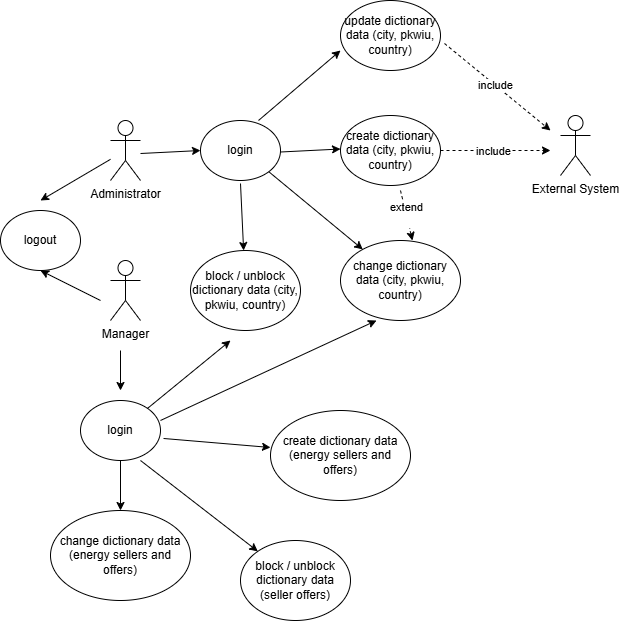

The diagram above was exported from draw.io. Its source (the exported page's mxGraphModel, read from the mxfile embedded in the PNG):
<mxGraphModel dx="870" dy="440" grid="1" gridSize="10" guides="1" tooltips="1" connect="1" arrows="1" fold="1" page="1" pageScale="1" pageWidth="827" pageHeight="1169" math="0" shadow="0">
  <root>
    <mxCell id="0" />
    <mxCell id="1" parent="0" />
    <mxCell id="E1LMBDfGIgUeOTm2rUpK-1" parent="1" style="shape=umlActor;verticalLabelPosition=bottom;verticalAlign=top;html=1;outlineConnect=0;" value="Administrator" vertex="1">
      <mxGeometry height="60" width="30" x="120" y="150" as="geometry" />
    </mxCell>
    <mxCell id="E1LMBDfGIgUeOTm2rUpK-3" parent="1" style="shape=umlActor;verticalLabelPosition=bottom;verticalAlign=top;html=1;outlineConnect=0;" value="Manager" vertex="1">
      <mxGeometry height="60" width="30" x="120" y="290" as="geometry" />
    </mxCell>
    <mxCell id="E1LMBDfGIgUeOTm2rUpK-4" parent="1" style="shape=umlActor;verticalLabelPosition=bottom;verticalAlign=top;html=1;outlineConnect=0;" value="External System" vertex="1">
      <mxGeometry height="60" width="30" x="570" y="145" as="geometry" />
    </mxCell>
    <mxCell id="E1LMBDfGIgUeOTm2rUpK-5" parent="1" style="ellipse;whiteSpace=wrap;html=1;" value="login" vertex="1">
      <mxGeometry height="60" width="80" x="210" y="150" as="geometry" />
    </mxCell>
    <mxCell id="E1LMBDfGIgUeOTm2rUpK-6" edge="1" parent="1" style="endArrow=classic;html=1;rounded=0;" value="">
      <mxGeometry height="50" relative="1" width="50" as="geometry">
        <mxPoint x="130" y="380" as="sourcePoint" />
        <mxPoint x="130" y="420" as="targetPoint" />
      </mxGeometry>
    </mxCell>
    <mxCell id="E1LMBDfGIgUeOTm2rUpK-7" edge="1" parent="1" style="endArrow=classic;html=1;rounded=0;entryX=0;entryY=0.5;entryDx=0;entryDy=0;" target="E1LMBDfGIgUeOTm2rUpK-5" value="">
      <mxGeometry height="50" relative="1" width="50" as="geometry">
        <mxPoint x="150" y="183" as="sourcePoint" />
        <mxPoint x="248" y="130" as="targetPoint" />
      </mxGeometry>
    </mxCell>
    <mxCell id="E1LMBDfGIgUeOTm2rUpK-8" parent="1" style="ellipse;whiteSpace=wrap;html=1;" value="logout" vertex="1">
      <mxGeometry height="60" width="80" x="10" y="240" as="geometry" />
    </mxCell>
    <mxCell id="E1LMBDfGIgUeOTm2rUpK-9" edge="1" parent="1" style="endArrow=classic;html=1;rounded=0;entryX=0.5;entryY=1;entryDx=0;entryDy=0;" target="E1LMBDfGIgUeOTm2rUpK-8" value="">
      <mxGeometry height="50" relative="1" width="50" as="geometry">
        <mxPoint x="110" y="330" as="sourcePoint" />
        <mxPoint x="90" y="320" as="targetPoint" />
      </mxGeometry>
    </mxCell>
    <mxCell id="E1LMBDfGIgUeOTm2rUpK-10" edge="1" parent="1" source="E1LMBDfGIgUeOTm2rUpK-1" style="endArrow=classic;html=1;rounded=0;" value="">
      <mxGeometry height="50" relative="1" width="50" as="geometry">
        <mxPoint x="80" y="150" as="sourcePoint" />
        <mxPoint x="50" y="230" as="targetPoint" />
      </mxGeometry>
    </mxCell>
    <mxCell id="E1LMBDfGIgUeOTm2rUpK-11" parent="1" style="ellipse;whiteSpace=wrap;html=1;" value="create dictionary data (city, pkwiu, country)" vertex="1">
      <mxGeometry height="70" width="100" x="350" y="145" as="geometry" />
    </mxCell>
    <mxCell id="E1LMBDfGIgUeOTm2rUpK-12" edge="1" parent="1" style="endArrow=classic;html=1;rounded=0;entryX=0;entryY=0.5;entryDx=0;entryDy=0;" value="">
      <mxGeometry height="50" relative="1" width="50" as="geometry">
        <mxPoint x="290" y="181.5" as="sourcePoint" />
        <mxPoint x="350" y="178.5" as="targetPoint" />
      </mxGeometry>
    </mxCell>
    <mxCell id="E1LMBDfGIgUeOTm2rUpK-13" edge="1" parent="1" style="endArrow=classic;html=1;rounded=0;dashed=1;" value="">
      <mxGeometry height="50" relative="1" width="50" as="geometry">
        <mxPoint x="450" y="180" as="sourcePoint" />
        <mxPoint x="560" y="180" as="targetPoint" />
      </mxGeometry>
    </mxCell>
    <mxCell id="E1LMBDfGIgUeOTm2rUpK-14" connectable="0" parent="E1LMBDfGIgUeOTm2rUpK-13" style="edgeLabel;html=1;align=center;verticalAlign=middle;resizable=0;points=[];" value="include" vertex="1">
      <mxGeometry relative="1" x="-0.0545" as="geometry">
        <mxPoint as="offset" />
      </mxGeometry>
    </mxCell>
    <mxCell id="E1LMBDfGIgUeOTm2rUpK-15" parent="1" style="ellipse;whiteSpace=wrap;html=1;" value="update dictionary data (city, pkwiu, country)" vertex="1">
      <mxGeometry height="70" width="100" x="350" y="30" as="geometry" />
    </mxCell>
    <mxCell id="E1LMBDfGIgUeOTm2rUpK-16" edge="1" parent="1" source="E1LMBDfGIgUeOTm2rUpK-5" style="endArrow=classic;html=1;rounded=0;entryX=0;entryY=0.5;entryDx=0;entryDy=0;exitX=0.725;exitY=0;exitDx=0;exitDy=0;exitPerimeter=0;" value="">
      <mxGeometry height="50" relative="1" width="50" as="geometry">
        <mxPoint x="290" y="83" as="sourcePoint" />
        <mxPoint x="350" y="80" as="targetPoint" />
      </mxGeometry>
    </mxCell>
    <mxCell id="E1LMBDfGIgUeOTm2rUpK-17" edge="1" parent="1" source="E1LMBDfGIgUeOTm2rUpK-15" style="endArrow=classic;html=1;rounded=0;dashed=1;exitX=1.04;exitY=0.614;exitDx=0;exitDy=0;exitPerimeter=0;" value="">
      <mxGeometry height="50" relative="1" width="50" as="geometry">
        <mxPoint x="620" y="70" as="sourcePoint" />
        <mxPoint x="560" y="160" as="targetPoint" />
      </mxGeometry>
    </mxCell>
    <mxCell id="E1LMBDfGIgUeOTm2rUpK-18" connectable="0" parent="E1LMBDfGIgUeOTm2rUpK-17" style="edgeLabel;html=1;align=center;verticalAlign=middle;resizable=0;points=[];" value="include" vertex="1">
      <mxGeometry relative="1" x="-0.0545" as="geometry">
        <mxPoint as="offset" />
      </mxGeometry>
    </mxCell>
    <mxCell id="E1LMBDfGIgUeOTm2rUpK-19" parent="1" style="ellipse;whiteSpace=wrap;html=1;" value="change dictionary data (city, pkwiu, country)" vertex="1">
      <mxGeometry height="80" width="120" x="350" y="270" as="geometry" />
    </mxCell>
    <mxCell id="E1LMBDfGIgUeOTm2rUpK-20" edge="1" parent="1" source="E1LMBDfGIgUeOTm2rUpK-5" style="endArrow=classic;html=1;rounded=0;exitX=1;exitY=1;exitDx=0;exitDy=0;" target="E1LMBDfGIgUeOTm2rUpK-19" value="">
      <mxGeometry height="50" relative="1" width="50" as="geometry">
        <mxPoint x="560" y="293" as="sourcePoint" />
        <mxPoint x="620" y="290" as="targetPoint" />
      </mxGeometry>
    </mxCell>
    <mxCell id="E1LMBDfGIgUeOTm2rUpK-21" edge="1" parent="1" style="endArrow=classic;html=1;rounded=0;dashed=1;entryX=0.6;entryY=0;entryDx=0;entryDy=0;entryPerimeter=0;" target="E1LMBDfGIgUeOTm2rUpK-19" value="">
      <mxGeometry height="50" relative="1" width="50" as="geometry">
        <mxPoint x="410" y="220" as="sourcePoint" />
        <mxPoint x="660" y="290" as="targetPoint" />
      </mxGeometry>
    </mxCell>
    <mxCell id="E1LMBDfGIgUeOTm2rUpK-22" connectable="0" parent="E1LMBDfGIgUeOTm2rUpK-21" style="edgeLabel;html=1;align=center;verticalAlign=middle;resizable=0;points=[];" value="extend&lt;div&gt;&lt;br&gt;&lt;/div&gt;" vertex="1">
      <mxGeometry relative="1" x="-0.0545" as="geometry">
        <mxPoint as="offset" />
      </mxGeometry>
    </mxCell>
    <mxCell id="E1LMBDfGIgUeOTm2rUpK-23" parent="1" style="ellipse;whiteSpace=wrap;html=1;" value="block / unblock dictionary data (city, pkwiu, country)" vertex="1">
      <mxGeometry height="80" width="110" x="200" y="280" as="geometry" />
    </mxCell>
    <mxCell id="E1LMBDfGIgUeOTm2rUpK-24" edge="1" parent="1" style="endArrow=classic;html=1;rounded=0;exitX=1;exitY=1;exitDx=0;exitDy=0;" target="E1LMBDfGIgUeOTm2rUpK-23" value="">
      <mxGeometry height="50" relative="1" width="50" as="geometry">
        <mxPoint x="250" y="213" as="sourcePoint" />
        <mxPoint x="340" y="290" as="targetPoint" />
      </mxGeometry>
    </mxCell>
    <mxCell id="E1LMBDfGIgUeOTm2rUpK-25" parent="1" style="ellipse;whiteSpace=wrap;html=1;" value="login" vertex="1">
      <mxGeometry height="60" width="80" x="90" y="430" as="geometry" />
    </mxCell>
    <mxCell id="E1LMBDfGIgUeOTm2rUpK-27" edge="1" parent="1" source="E1LMBDfGIgUeOTm2rUpK-25" style="endArrow=classic;html=1;rounded=0;" value="">
      <mxGeometry height="50" relative="1" width="50" as="geometry">
        <mxPoint x="590" y="390" as="sourcePoint" />
        <mxPoint x="240" y="370" as="targetPoint" />
      </mxGeometry>
    </mxCell>
    <mxCell id="E1LMBDfGIgUeOTm2rUpK-28" edge="1" parent="1" source="E1LMBDfGIgUeOTm2rUpK-25" style="endArrow=classic;html=1;rounded=0;exitX=1;exitY=0.333;exitDx=0;exitDy=0;exitPerimeter=0;entryX=0.3;entryY=1;entryDx=0;entryDy=0;entryPerimeter=0;" target="E1LMBDfGIgUeOTm2rUpK-19" value="">
      <mxGeometry height="50" relative="1" width="50" as="geometry">
        <mxPoint x="510" y="488" as="sourcePoint" />
        <mxPoint x="593" y="420" as="targetPoint" />
      </mxGeometry>
    </mxCell>
    <mxCell id="E1LMBDfGIgUeOTm2rUpK-29" parent="1" style="ellipse;whiteSpace=wrap;html=1;" value="create dictionary data (energy sellers and offers)" vertex="1">
      <mxGeometry height="90" width="140" x="280" y="440" as="geometry" />
    </mxCell>
    <mxCell id="E1LMBDfGIgUeOTm2rUpK-30" edge="1" parent="1" source="E1LMBDfGIgUeOTm2rUpK-25" style="endArrow=classic;html=1;rounded=0;exitX=1.038;exitY=0.633;exitDx=0;exitDy=0;exitPerimeter=0;entryX=0;entryY=0.411;entryDx=0;entryDy=0;entryPerimeter=0;" target="E1LMBDfGIgUeOTm2rUpK-29" value="">
      <mxGeometry height="50" relative="1" width="50" as="geometry">
        <mxPoint x="440" y="530" as="sourcePoint" />
        <mxPoint x="650" y="420" as="targetPoint" />
      </mxGeometry>
    </mxCell>
    <mxCell id="E1LMBDfGIgUeOTm2rUpK-31" parent="1" style="ellipse;whiteSpace=wrap;html=1;" value="change dictionary data (energy sellers and offers)" vertex="1">
      <mxGeometry height="90" width="140" x="60" y="540" as="geometry" />
    </mxCell>
    <mxCell id="E1LMBDfGIgUeOTm2rUpK-32" edge="1" parent="1" source="E1LMBDfGIgUeOTm2rUpK-25" style="endArrow=classic;html=1;rounded=0;exitX=0.5;exitY=1;exitDx=0;exitDy=0;entryX=0.5;entryY=0;entryDx=0;entryDy=0;" target="E1LMBDfGIgUeOTm2rUpK-31" value="">
      <mxGeometry height="50" relative="1" width="50" as="geometry">
        <mxPoint x="530" y="460" as="sourcePoint" />
        <mxPoint x="637" y="489" as="targetPoint" />
      </mxGeometry>
    </mxCell>
    <mxCell id="E1LMBDfGIgUeOTm2rUpK-33" parent="1" style="ellipse;whiteSpace=wrap;html=1;" value="block / unblock dictionary data (seller offers)" vertex="1">
      <mxGeometry height="80" width="110" x="250" y="570" as="geometry" />
    </mxCell>
    <mxCell id="E1LMBDfGIgUeOTm2rUpK-34" edge="1" parent="1" source="E1LMBDfGIgUeOTm2rUpK-25" style="endArrow=classic;html=1;rounded=0;exitX=0.75;exitY=1;exitDx=0;exitDy=0;exitPerimeter=0;" target="E1LMBDfGIgUeOTm2rUpK-33" value="">
      <mxGeometry height="50" relative="1" width="50" as="geometry">
        <mxPoint x="550" y="530" as="sourcePoint" />
        <mxPoint x="657" y="559" as="targetPoint" />
      </mxGeometry>
    </mxCell>
  </root>
</mxGraphModel>